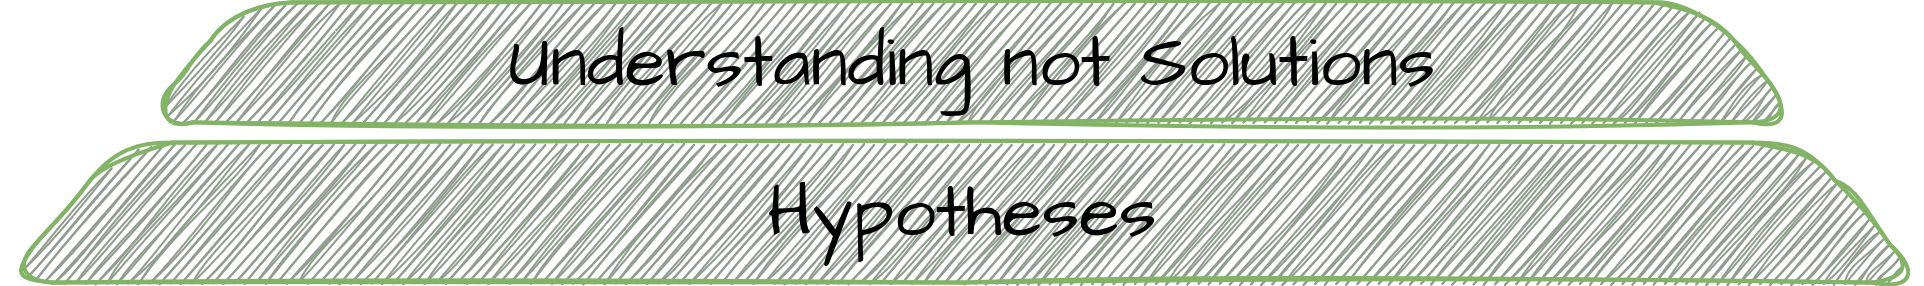

The diagram above was exported from draw.io. Its source (the exported page's mxGraphModel, read from the mxfile embedded in the PNG):
<mxGraphModel dx="9031" dy="3926" grid="1" gridSize="10" guides="1" tooltips="1" connect="1" arrows="1" fold="1" page="1" pageScale="1" pageWidth="1600" pageHeight="900" math="0" shadow="0">
  <root>
    <mxCell id="0" />
    <mxCell id="1" parent="0" />
    <mxCell id="2" value="Hypotheses" style="shape=trapezoid;perimeter=trapezoidPerimeter;whiteSpace=wrap;html=1;fixedSize=1;sketch=1;hachureGap=4;jiggle=2;curveFitting=1;fontFamily=Architects Daughter;fontSource=https%3A%2F%2Ffonts.googleapis.com%2Fcss%3Ffamily%3DArchitects%2BDaughter;rounded=1;shadow=0;comic=0;strokeColor=#82b366;strokeWidth=2;align=center;verticalAlign=middle;fontSize=37;fontColor=default;labelBackgroundColor=none;fillColor=#8F9C8E;gradientColor=none;arcSize=50;size=60;horizontal=1;" vertex="1" parent="1">
      <mxGeometry x="560" y="730" width="960" height="70" as="geometry" />
    </mxCell>
    <mxCell id="3" value="Understanding not Solutions" style="shape=trapezoid;perimeter=trapezoidPerimeter;whiteSpace=wrap;html=1;fixedSize=1;sketch=1;hachureGap=4;jiggle=2;curveFitting=1;fontFamily=Architects Daughter;fontSource=https%3A%2F%2Ffonts.googleapis.com%2Fcss%3Ffamily%3DArchitects%2BDaughter;rounded=1;shadow=0;comic=0;strokeColor=#82b366;strokeWidth=2;align=center;verticalAlign=middle;fontSize=37;fontColor=default;labelBackgroundColor=none;fillColor=#8F9C8E;gradientColor=none;arcSize=50;size=50;" vertex="1" parent="1">
      <mxGeometry x="630" y="660" width="830" height="60" as="geometry" />
    </mxCell>
  </root>
</mxGraphModel>